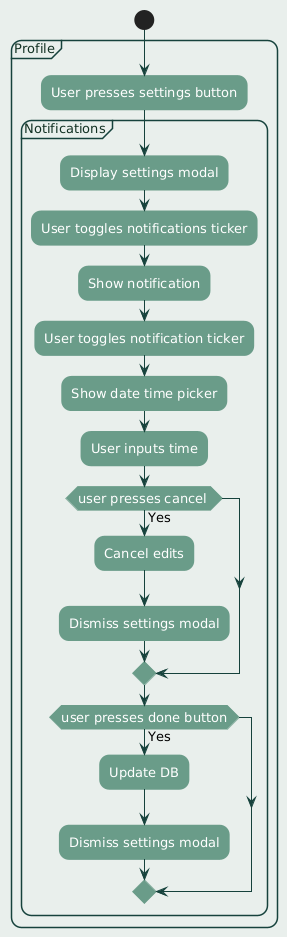

The diagram above was rendered by PlantUML. Its source (embedded in the PNG):
@startuml
' ========== FONT AND LAYOUT ==========
skinparam defaultFontName "Century Gothic"
skinparam defaultFontSize 13
skinparam defaultTextAlignment center

skinparam backgroundColor #e9efec
skinparam shadowing false
skinparam roundcorner 20

' ========== ACTIVITY DIAGRAM COLORS ==========
skinparam activity {
  BackgroundColor #6a9c89
  BorderColor #6a9c89
  FontColor #FFFFFF
}

skinparam arrowColor #16423c

' ========== NOTES ==========
skinparam note {
  BackgroundColor #e8f5f0
  BorderColor #6a9c89
  FontColor #123123
}

' ========== PARTITIONS / SWIMLANES ==========
skinparam PartitionBackgroundColor #e9efec
skinparam PartitionBorderColor #16423c
skinparam PartitionFontColor #123123

' ========== CLASS STYLING (if used) ==========
skinparam class {
  BackgroundColor #e8f5f0
  BorderColor #6a9c89
  FontColor #123123
}

' ========== ACTIVITY DIAGRAM ==========


start
partition "Profile" {
    :User presses settings button;
    
    partition "Notifications" {
    :Display settings modal;
    :User toggles notifications ticker;
    :Show notification;
    :User toggles notification ticker;
    :Show date time picker;
    :User inputs time;
    if (user presses cancel ) then (Yes)
        :Cancel edits;
        :Dismiss settings modal;
    endif
    if (user presses done button) then (Yes)
        :Update DB;
        :Dismiss settings modal;
    endif
    }
}
@enduml